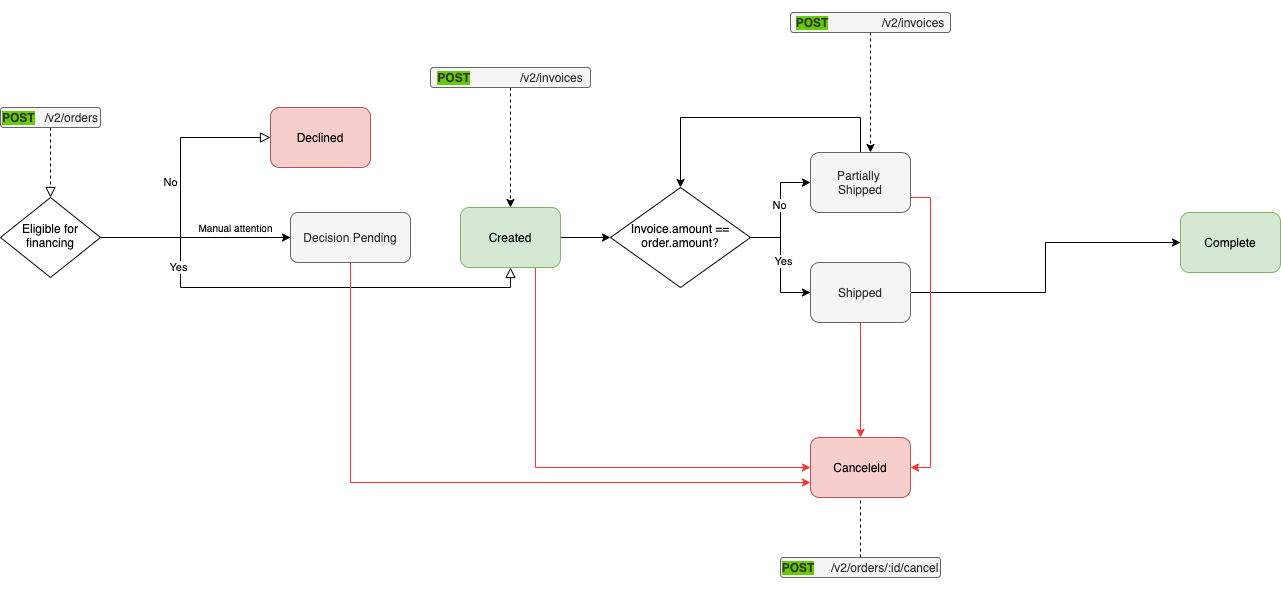

The diagram above was exported from draw.io. Its source (the exported page's mxGraphModel, read from the mxfile embedded in the PNG):
<mxGraphModel dx="706" dy="1755" grid="1" gridSize="10" guides="1" tooltips="1" connect="1" arrows="1" fold="1" page="1" pageScale="1" pageWidth="827" pageHeight="1169" math="0" shadow="0">
  <root>
    <mxCell id="WIyWlLk6GJQsqaUBKTNV-0" />
    <mxCell id="WIyWlLk6GJQsqaUBKTNV-1" parent="WIyWlLk6GJQsqaUBKTNV-0" />
    <mxCell id="WIyWlLk6GJQsqaUBKTNV-2" value="" style="rounded=0;html=1;jettySize=auto;orthogonalLoop=1;fontSize=11;endArrow=block;endFill=0;endSize=8;strokeWidth=1;shadow=0;labelBackgroundColor=none;edgeStyle=orthogonalEdgeStyle;dashed=1;" parent="WIyWlLk6GJQsqaUBKTNV-1" source="WIyWlLk6GJQsqaUBKTNV-3" target="WIyWlLk6GJQsqaUBKTNV-6" edge="1">
      <mxGeometry relative="1" as="geometry" />
    </mxCell>
    <mxCell id="WIyWlLk6GJQsqaUBKTNV-3" value="&lt;p style=&quot;line-height: 170%&quot;&gt;&lt;span style=&quot;background-color: rgb(102 , 204 , 0)&quot;&gt;&lt;b&gt;POST&lt;/b&gt;&lt;/span&gt;&amp;nbsp; &amp;nbsp;/v2/orders&lt;/p&gt;" style="rounded=1;whiteSpace=wrap;html=1;fontSize=12;glass=0;strokeWidth=1;shadow=0;fillColor=#f5f5f5;strokeColor=#666666;fontColor=#333333;" parent="WIyWlLk6GJQsqaUBKTNV-1" vertex="1">
      <mxGeometry x="160" y="80" width="100" height="20" as="geometry" />
    </mxCell>
    <mxCell id="WIyWlLk6GJQsqaUBKTNV-4" value="" style="rounded=0;html=1;jettySize=auto;orthogonalLoop=1;fontSize=11;endArrow=block;endFill=0;endSize=8;strokeWidth=1;shadow=0;labelBackgroundColor=none;edgeStyle=orthogonalEdgeStyle;entryX=0.5;entryY=1;entryDx=0;entryDy=0;" parent="WIyWlLk6GJQsqaUBKTNV-1" source="WIyWlLk6GJQsqaUBKTNV-6" target="PV0FUaXkeQz-NBnBvL-8-1" edge="1">
      <mxGeometry y="20" relative="1" as="geometry">
        <mxPoint as="offset" />
        <Array as="points">
          <mxPoint x="340" y="210" />
          <mxPoint x="340" y="260" />
          <mxPoint x="670" y="260" />
        </Array>
      </mxGeometry>
    </mxCell>
    <mxCell id="PV0FUaXkeQz-NBnBvL-8-2" value="Yes" style="edgeLabel;html=1;align=center;verticalAlign=middle;resizable=0;points=[];" parent="WIyWlLk6GJQsqaUBKTNV-4" vertex="1" connectable="0">
      <mxGeometry x="-0.545" y="-3" relative="1" as="geometry">
        <mxPoint as="offset" />
      </mxGeometry>
    </mxCell>
    <mxCell id="WIyWlLk6GJQsqaUBKTNV-5" value="No" style="edgeStyle=orthogonalEdgeStyle;rounded=0;html=1;jettySize=auto;orthogonalLoop=1;fontSize=11;endArrow=block;endFill=0;endSize=8;strokeWidth=1;shadow=0;labelBackgroundColor=none;entryX=0;entryY=0.5;entryDx=0;entryDy=0;" parent="WIyWlLk6GJQsqaUBKTNV-1" source="WIyWlLk6GJQsqaUBKTNV-6" target="PV0FUaXkeQz-NBnBvL-8-0" edge="1">
      <mxGeometry y="10" relative="1" as="geometry">
        <mxPoint as="offset" />
        <Array as="points">
          <mxPoint x="340" y="210" />
          <mxPoint x="340" y="110" />
        </Array>
      </mxGeometry>
    </mxCell>
    <mxCell id="PV0FUaXkeQz-NBnBvL-8-3" style="edgeStyle=orthogonalEdgeStyle;rounded=0;orthogonalLoop=1;jettySize=auto;html=1;entryX=0;entryY=0.5;entryDx=0;entryDy=0;" parent="WIyWlLk6GJQsqaUBKTNV-1" source="WIyWlLk6GJQsqaUBKTNV-6" target="WIyWlLk6GJQsqaUBKTNV-7" edge="1">
      <mxGeometry relative="1" as="geometry" />
    </mxCell>
    <mxCell id="WIyWlLk6GJQsqaUBKTNV-6" value="Eligible for financing" style="rhombus;whiteSpace=wrap;html=1;shadow=0;fontFamily=Helvetica;fontSize=12;align=center;strokeWidth=1;spacing=6;spacingTop=-4;" parent="WIyWlLk6GJQsqaUBKTNV-1" vertex="1">
      <mxGeometry x="160" y="170" width="100" height="80" as="geometry" />
    </mxCell>
    <mxCell id="PV0FUaXkeQz-NBnBvL-8-22" style="edgeStyle=orthogonalEdgeStyle;rounded=0;orthogonalLoop=1;jettySize=auto;html=1;entryX=0;entryY=0.75;entryDx=0;entryDy=0;strokeColor=#FF3333;" parent="WIyWlLk6GJQsqaUBKTNV-1" source="WIyWlLk6GJQsqaUBKTNV-7" target="PV0FUaXkeQz-NBnBvL-8-16" edge="1">
      <mxGeometry relative="1" as="geometry">
        <Array as="points">
          <mxPoint x="510" y="455" />
        </Array>
      </mxGeometry>
    </mxCell>
    <mxCell id="WIyWlLk6GJQsqaUBKTNV-7" value="Decision Pending" style="rounded=1;whiteSpace=wrap;html=1;fontSize=12;glass=0;strokeWidth=1;shadow=0;fillColor=#f5f5f5;strokeColor=#666666;fontColor=#333333;" parent="WIyWlLk6GJQsqaUBKTNV-1" vertex="1">
      <mxGeometry x="450" y="185" width="120" height="50" as="geometry" />
    </mxCell>
    <mxCell id="PV0FUaXkeQz-NBnBvL-8-0" value="Declined" style="rounded=1;whiteSpace=wrap;html=1;fontSize=12;glass=0;strokeWidth=1;shadow=0;fillColor=#f8cecc;strokeColor=#b85450;" parent="WIyWlLk6GJQsqaUBKTNV-1" vertex="1">
      <mxGeometry x="430" y="80" width="100" height="60" as="geometry" />
    </mxCell>
    <mxCell id="PV0FUaXkeQz-NBnBvL-8-13" style="edgeStyle=orthogonalEdgeStyle;rounded=0;orthogonalLoop=1;jettySize=auto;html=1;entryX=0;entryY=0.5;entryDx=0;entryDy=0;" parent="WIyWlLk6GJQsqaUBKTNV-1" source="PV0FUaXkeQz-NBnBvL-8-1" target="PV0FUaXkeQz-NBnBvL-8-10" edge="1">
      <mxGeometry relative="1" as="geometry" />
    </mxCell>
    <mxCell id="PV0FUaXkeQz-NBnBvL-8-18" style="edgeStyle=orthogonalEdgeStyle;rounded=0;orthogonalLoop=1;jettySize=auto;html=1;exitX=0.75;exitY=1;exitDx=0;exitDy=0;entryX=0;entryY=0.5;entryDx=0;entryDy=0;strokeColor=#FF3333;" parent="WIyWlLk6GJQsqaUBKTNV-1" source="PV0FUaXkeQz-NBnBvL-8-1" target="PV0FUaXkeQz-NBnBvL-8-16" edge="1">
      <mxGeometry relative="1" as="geometry" />
    </mxCell>
    <mxCell id="PV0FUaXkeQz-NBnBvL-8-1" value="Created" style="rounded=1;whiteSpace=wrap;html=1;fontSize=12;glass=0;strokeWidth=1;shadow=0;fillColor=#d5e8d4;strokeColor=#82b366;" parent="WIyWlLk6GJQsqaUBKTNV-1" vertex="1">
      <mxGeometry x="620" y="180" width="100" height="60" as="geometry" />
    </mxCell>
    <mxCell id="PV0FUaXkeQz-NBnBvL-8-4" value="&lt;font style=&quot;font-size: 10px&quot;&gt;Manual attention&lt;/font&gt;" style="text;html=1;align=center;verticalAlign=middle;resizable=0;points=[];autosize=1;" parent="WIyWlLk6GJQsqaUBKTNV-1" vertex="1">
      <mxGeometry x="350" y="190" width="90" height="20" as="geometry" />
    </mxCell>
    <mxCell id="PV0FUaXkeQz-NBnBvL-8-17" style="edgeStyle=orthogonalEdgeStyle;rounded=0;orthogonalLoop=1;jettySize=auto;html=1;entryX=0.5;entryY=0;entryDx=0;entryDy=0;strokeColor=#FF3333;" parent="WIyWlLk6GJQsqaUBKTNV-1" source="PV0FUaXkeQz-NBnBvL-8-5" target="PV0FUaXkeQz-NBnBvL-8-16" edge="1">
      <mxGeometry relative="1" as="geometry" />
    </mxCell>
    <mxCell id="-NQ9GB1YobcQXaWIL7mX-3" style="edgeStyle=orthogonalEdgeStyle;rounded=0;orthogonalLoop=1;jettySize=auto;html=1;entryX=0;entryY=0.5;entryDx=0;entryDy=0;" edge="1" parent="WIyWlLk6GJQsqaUBKTNV-1" source="PV0FUaXkeQz-NBnBvL-8-5" target="PV0FUaXkeQz-NBnBvL-8-27">
      <mxGeometry relative="1" as="geometry" />
    </mxCell>
    <mxCell id="PV0FUaXkeQz-NBnBvL-8-5" value="Shipped" style="rounded=1;whiteSpace=wrap;html=1;fontSize=12;glass=0;strokeWidth=1;shadow=0;fillColor=#f5f5f5;strokeColor=#666666;fontColor=#333333;" parent="WIyWlLk6GJQsqaUBKTNV-1" vertex="1">
      <mxGeometry x="970" y="235" width="100" height="60" as="geometry" />
    </mxCell>
    <mxCell id="PV0FUaXkeQz-NBnBvL-8-7" style="edgeStyle=orthogonalEdgeStyle;rounded=0;orthogonalLoop=1;jettySize=auto;html=1;entryX=0.5;entryY=0;entryDx=0;entryDy=0;dashed=1;" parent="WIyWlLk6GJQsqaUBKTNV-1" source="PV0FUaXkeQz-NBnBvL-8-6" target="PV0FUaXkeQz-NBnBvL-8-1" edge="1">
      <mxGeometry relative="1" as="geometry" />
    </mxCell>
    <mxCell id="PV0FUaXkeQz-NBnBvL-8-6" value="&lt;p style=&quot;line-height: 170%&quot;&gt;&lt;span style=&quot;background-color: rgb(102 , 204 , 0)&quot;&gt;&lt;b&gt;POST&lt;/b&gt;&lt;/span&gt;&amp;nbsp; &amp;nbsp; &amp;nbsp; &amp;nbsp; &amp;nbsp; &amp;nbsp; &amp;nbsp; &amp;nbsp;/v2/invoices&lt;/p&gt;" style="rounded=1;whiteSpace=wrap;html=1;fontSize=12;glass=0;strokeWidth=1;shadow=0;fillColor=#f5f5f5;strokeColor=#666666;fontColor=#333333;" parent="WIyWlLk6GJQsqaUBKTNV-1" vertex="1">
      <mxGeometry x="590" y="40" width="160" height="20" as="geometry" />
    </mxCell>
    <mxCell id="PV0FUaXkeQz-NBnBvL-8-19" style="edgeStyle=orthogonalEdgeStyle;rounded=0;orthogonalLoop=1;jettySize=auto;html=1;exitX=1;exitY=0.75;exitDx=0;exitDy=0;entryX=1;entryY=0.5;entryDx=0;entryDy=0;strokeColor=#FF3333;" parent="WIyWlLk6GJQsqaUBKTNV-1" source="PV0FUaXkeQz-NBnBvL-8-8" target="PV0FUaXkeQz-NBnBvL-8-16" edge="1">
      <mxGeometry relative="1" as="geometry" />
    </mxCell>
    <mxCell id="-NQ9GB1YobcQXaWIL7mX-0" style="edgeStyle=orthogonalEdgeStyle;rounded=0;orthogonalLoop=1;jettySize=auto;html=1;entryX=0.5;entryY=0;entryDx=0;entryDy=0;" edge="1" parent="WIyWlLk6GJQsqaUBKTNV-1" source="PV0FUaXkeQz-NBnBvL-8-8" target="PV0FUaXkeQz-NBnBvL-8-10">
      <mxGeometry relative="1" as="geometry">
        <Array as="points">
          <mxPoint x="1020" y="90" />
          <mxPoint x="840" y="90" />
        </Array>
      </mxGeometry>
    </mxCell>
    <mxCell id="PV0FUaXkeQz-NBnBvL-8-8" value="Partially &lt;br&gt;Shipped" style="rounded=1;whiteSpace=wrap;html=1;fontSize=12;glass=0;strokeWidth=1;shadow=0;fillColor=#f5f5f5;strokeColor=#666666;fontColor=#333333;" parent="WIyWlLk6GJQsqaUBKTNV-1" vertex="1">
      <mxGeometry x="970" y="125" width="100" height="60" as="geometry" />
    </mxCell>
    <mxCell id="PV0FUaXkeQz-NBnBvL-8-11" style="edgeStyle=orthogonalEdgeStyle;rounded=0;orthogonalLoop=1;jettySize=auto;html=1;entryX=0;entryY=0.5;entryDx=0;entryDy=0;" parent="WIyWlLk6GJQsqaUBKTNV-1" source="PV0FUaXkeQz-NBnBvL-8-10" target="PV0FUaXkeQz-NBnBvL-8-8" edge="1">
      <mxGeometry relative="1" as="geometry" />
    </mxCell>
    <mxCell id="PV0FUaXkeQz-NBnBvL-8-14" value="No" style="edgeLabel;html=1;align=center;verticalAlign=middle;resizable=0;points=[];" parent="PV0FUaXkeQz-NBnBvL-8-11" vertex="1" connectable="0">
      <mxGeometry x="0.0914" y="2" relative="1" as="geometry">
        <mxPoint as="offset" />
      </mxGeometry>
    </mxCell>
    <mxCell id="PV0FUaXkeQz-NBnBvL-8-12" style="edgeStyle=orthogonalEdgeStyle;rounded=0;orthogonalLoop=1;jettySize=auto;html=1;entryX=0;entryY=0.5;entryDx=0;entryDy=0;" parent="WIyWlLk6GJQsqaUBKTNV-1" source="PV0FUaXkeQz-NBnBvL-8-10" target="PV0FUaXkeQz-NBnBvL-8-5" edge="1">
      <mxGeometry relative="1" as="geometry" />
    </mxCell>
    <mxCell id="PV0FUaXkeQz-NBnBvL-8-15" value="Yes" style="edgeLabel;html=1;align=center;verticalAlign=middle;resizable=0;points=[];" parent="PV0FUaXkeQz-NBnBvL-8-12" vertex="1" connectable="0">
      <mxGeometry x="-0.0808" y="2" relative="1" as="geometry">
        <mxPoint as="offset" />
      </mxGeometry>
    </mxCell>
    <mxCell id="PV0FUaXkeQz-NBnBvL-8-10" value="Invoice.amount == order.amount?" style="rhombus;whiteSpace=wrap;html=1;shadow=0;fontFamily=Helvetica;fontSize=12;align=center;strokeWidth=1;spacing=6;spacingTop=-4;" parent="WIyWlLk6GJQsqaUBKTNV-1" vertex="1">
      <mxGeometry x="770" y="160" width="140" height="100" as="geometry" />
    </mxCell>
    <mxCell id="PV0FUaXkeQz-NBnBvL-8-16" value="Canceleld" style="rounded=1;whiteSpace=wrap;html=1;fontSize=12;glass=0;strokeWidth=1;shadow=0;fillColor=#f8cecc;strokeColor=#b85450;" parent="WIyWlLk6GJQsqaUBKTNV-1" vertex="1">
      <mxGeometry x="970" y="410" width="100" height="60" as="geometry" />
    </mxCell>
    <mxCell id="PV0FUaXkeQz-NBnBvL-8-27" value="Complete" style="rounded=1;whiteSpace=wrap;html=1;fontSize=12;glass=0;strokeWidth=1;shadow=0;fillColor=#d5e8d4;strokeColor=#82b366;" parent="WIyWlLk6GJQsqaUBKTNV-1" vertex="1">
      <mxGeometry x="1340" y="185" width="100" height="60" as="geometry" />
    </mxCell>
    <mxCell id="PV0FUaXkeQz-NBnBvL-8-38" style="edgeStyle=orthogonalEdgeStyle;rounded=0;orthogonalLoop=1;jettySize=auto;html=1;entryX=0.5;entryY=1;entryDx=0;entryDy=0;dashed=1;endArrow=none;endFill=0;" parent="WIyWlLk6GJQsqaUBKTNV-1" source="PV0FUaXkeQz-NBnBvL-8-37" target="PV0FUaXkeQz-NBnBvL-8-16" edge="1">
      <mxGeometry relative="1" as="geometry" />
    </mxCell>
    <mxCell id="PV0FUaXkeQz-NBnBvL-8-37" value="&lt;p style=&quot;line-height: 170%&quot;&gt;&lt;span style=&quot;background-color: rgb(102 , 204 , 0)&quot;&gt;&lt;b&gt;POST&lt;/b&gt;&lt;/span&gt;&amp;nbsp; &amp;nbsp; &amp;nbsp;/v2/orders/:id/cancel&lt;/p&gt;" style="rounded=1;whiteSpace=wrap;html=1;fontSize=12;glass=0;strokeWidth=1;shadow=0;fillColor=#f5f5f5;strokeColor=#666666;fontColor=#333333;" parent="WIyWlLk6GJQsqaUBKTNV-1" vertex="1">
      <mxGeometry x="940" y="530" width="160" height="20" as="geometry" />
    </mxCell>
    <mxCell id="-NQ9GB1YobcQXaWIL7mX-1" style="edgeStyle=orthogonalEdgeStyle;rounded=0;orthogonalLoop=1;jettySize=auto;html=1;entryX=0.5;entryY=0;entryDx=0;entryDy=0;dashed=1;" edge="1" parent="WIyWlLk6GJQsqaUBKTNV-1" source="-NQ9GB1YobcQXaWIL7mX-2">
      <mxGeometry relative="1" as="geometry">
        <mxPoint x="1030" y="125" as="targetPoint" />
      </mxGeometry>
    </mxCell>
    <mxCell id="-NQ9GB1YobcQXaWIL7mX-2" value="&lt;p style=&quot;line-height: 170%&quot;&gt;&lt;span style=&quot;background-color: rgb(102 , 204 , 0)&quot;&gt;&lt;b&gt;POST&lt;/b&gt;&lt;/span&gt;&amp;nbsp; &amp;nbsp; &amp;nbsp; &amp;nbsp; &amp;nbsp; &amp;nbsp; &amp;nbsp; &amp;nbsp; /v2/invoices&lt;/p&gt;" style="rounded=1;whiteSpace=wrap;html=1;fontSize=12;glass=0;strokeWidth=1;shadow=0;fillColor=#f5f5f5;strokeColor=#666666;fontColor=#333333;" vertex="1" parent="WIyWlLk6GJQsqaUBKTNV-1">
      <mxGeometry x="950" y="-15" width="160" height="20" as="geometry" />
    </mxCell>
  </root>
</mxGraphModel>